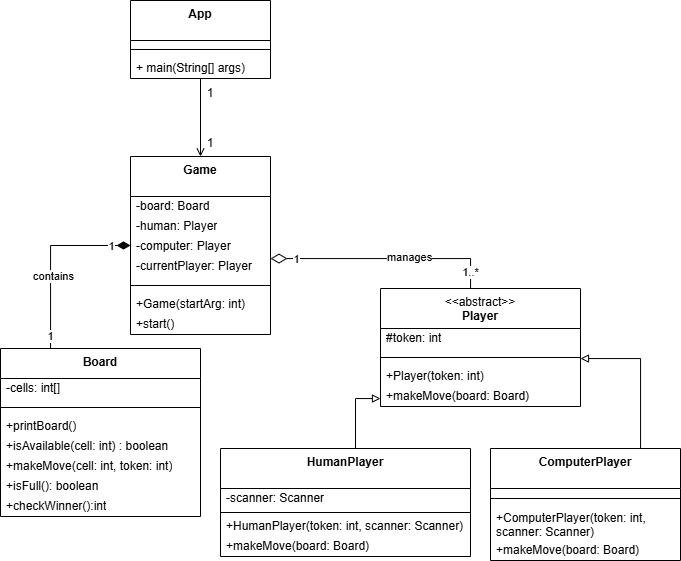

The diagram above was exported from draw.io. Its source (the exported page's mxGraphModel, read from the mxfile embedded in the PNG):
<mxGraphModel dx="2181" dy="733" grid="1" gridSize="10" guides="1" tooltips="1" connect="1" arrows="1" fold="1" page="1" pageScale="1" pageWidth="850" pageHeight="1100" math="0" shadow="0">
  <root>
    <mxCell id="0" />
    <mxCell id="1" parent="0" />
    <mxCell id="yFfusNQw5R4rds2wNT8R-12" edge="1" parent="1" source="yFfusNQw5R4rds2wNT8R-1" style="edgeStyle=orthogonalEdgeStyle;rounded=0;orthogonalLoop=1;jettySize=auto;html=1;endArrow=open;endFill=0;" target="yFfusNQw5R4rds2wNT8R-9" value="">
      <mxGeometry relative="1" as="geometry" />
    </mxCell>
    <mxCell id="yFfusNQw5R4rds2wNT8R-1" parent="1" style="swimlane;fontStyle=0;align=center;verticalAlign=top;childLayout=stackLayout;horizontal=1;startSize=40;horizontalStack=0;resizeParent=1;resizeParentMax=0;resizeLast=0;collapsible=0;marginBottom=0;html=1;whiteSpace=wrap;" value="&lt;b&gt;App&lt;/b&gt;" vertex="1">
      <mxGeometry height="78" width="140" x="-670" y="100" as="geometry" />
    </mxCell>
    <mxCell id="yFfusNQw5R4rds2wNT8R-6" parent="yFfusNQw5R4rds2wNT8R-1" style="line;strokeWidth=1;fillColor=none;align=left;verticalAlign=middle;spacingTop=-1;spacingLeft=3;spacingRight=3;rotatable=0;labelPosition=right;points=[];portConstraint=eastwest;" value="" vertex="1">
      <mxGeometry height="18" width="140" y="40" as="geometry" />
    </mxCell>
    <mxCell id="yFfusNQw5R4rds2wNT8R-8" parent="yFfusNQw5R4rds2wNT8R-1" style="text;html=1;strokeColor=none;fillColor=none;align=left;verticalAlign=middle;spacingLeft=4;spacingRight=4;overflow=hidden;rotatable=0;points=[[0,0.5],[1,0.5]];portConstraint=eastwest;whiteSpace=wrap;" value="+ main(String[] args)" vertex="1">
      <mxGeometry height="20" width="140" y="58" as="geometry" />
    </mxCell>
    <mxCell id="yFfusNQw5R4rds2wNT8R-31" edge="1" parent="1" source="yFfusNQw5R4rds2wNT8R-23" style="edgeStyle=orthogonalEdgeStyle;rounded=0;orthogonalLoop=1;jettySize=auto;html=1;endArrow=diamondThin;endFill=1;endSize=11;" target="yFfusNQw5R4rds2wNT8R-9" value="">
      <mxGeometry relative="1" as="geometry">
        <Array as="points">
          <mxPoint x="-750" y="345" />
        </Array>
      </mxGeometry>
    </mxCell>
    <mxCell id="yFfusNQw5R4rds2wNT8R-32" connectable="0" parent="yFfusNQw5R4rds2wNT8R-31" style="edgeLabel;html=1;align=center;verticalAlign=middle;resizable=0;points=[];" value="contains" vertex="1">
      <mxGeometry relative="1" x="-0.2065" y="-2" as="geometry">
        <mxPoint as="offset" />
      </mxGeometry>
    </mxCell>
    <mxCell id="yFfusNQw5R4rds2wNT8R-33" connectable="0" parent="yFfusNQw5R4rds2wNT8R-31" style="edgeLabel;html=1;align=center;verticalAlign=middle;resizable=0;points=[];" value="1" vertex="1">
      <mxGeometry relative="1" x="0.7826" as="geometry">
        <mxPoint as="offset" />
      </mxGeometry>
    </mxCell>
    <mxCell id="yFfusNQw5R4rds2wNT8R-34" connectable="0" parent="yFfusNQw5R4rds2wNT8R-31" style="edgeLabel;html=1;align=center;verticalAlign=middle;resizable=0;points=[];" value="1" vertex="1">
      <mxGeometry relative="1" x="-0.8587" y="1" as="geometry">
        <mxPoint as="offset" />
      </mxGeometry>
    </mxCell>
    <mxCell id="yFfusNQw5R4rds2wNT8R-9" parent="1" style="swimlane;fontStyle=0;align=center;verticalAlign=top;childLayout=stackLayout;horizontal=1;startSize=40;horizontalStack=0;resizeParent=1;resizeParentMax=0;resizeLast=0;collapsible=0;marginBottom=0;html=1;whiteSpace=wrap;" value="&lt;b&gt;Game&lt;/b&gt;" vertex="1">
      <mxGeometry height="178" width="140" x="-670" y="256" as="geometry" />
    </mxCell>
    <mxCell id="yFfusNQw5R4rds2wNT8R-18" parent="yFfusNQw5R4rds2wNT8R-9" style="text;html=1;strokeColor=none;fillColor=none;align=left;verticalAlign=middle;spacingLeft=4;spacingRight=4;overflow=hidden;rotatable=0;points=[[0,0.5],[1,0.5]];portConstraint=eastwest;whiteSpace=wrap;" value="-board: Board" vertex="1">
      <mxGeometry height="20" width="140" y="40" as="geometry" />
    </mxCell>
    <mxCell id="yFfusNQw5R4rds2wNT8R-19" parent="yFfusNQw5R4rds2wNT8R-9" style="text;html=1;strokeColor=none;fillColor=none;align=left;verticalAlign=middle;spacingLeft=4;spacingRight=4;overflow=hidden;rotatable=0;points=[[0,0.5],[1,0.5]];portConstraint=eastwest;whiteSpace=wrap;" value="-human: Player" vertex="1">
      <mxGeometry height="20" width="140" y="60" as="geometry" />
    </mxCell>
    <mxCell id="yFfusNQw5R4rds2wNT8R-20" parent="yFfusNQw5R4rds2wNT8R-9" style="text;html=1;strokeColor=none;fillColor=none;align=left;verticalAlign=middle;spacingLeft=4;spacingRight=4;overflow=hidden;rotatable=0;points=[[0,0.5],[1,0.5]];portConstraint=eastwest;whiteSpace=wrap;" value="-computer: Player" vertex="1">
      <mxGeometry height="20" width="140" y="80" as="geometry" />
    </mxCell>
    <mxCell id="yFfusNQw5R4rds2wNT8R-21" parent="yFfusNQw5R4rds2wNT8R-9" style="text;html=1;strokeColor=none;fillColor=none;align=left;verticalAlign=middle;spacingLeft=4;spacingRight=4;overflow=hidden;rotatable=0;points=[[0,0.5],[1,0.5]];portConstraint=eastwest;whiteSpace=wrap;" value="-currentPlayer: Player" vertex="1">
      <mxGeometry height="20" width="140" y="100" as="geometry" />
    </mxCell>
    <mxCell id="yFfusNQw5R4rds2wNT8R-10" parent="yFfusNQw5R4rds2wNT8R-9" style="line;strokeWidth=1;fillColor=none;align=left;verticalAlign=middle;spacingTop=-1;spacingLeft=3;spacingRight=3;rotatable=0;labelPosition=right;points=[];portConstraint=eastwest;" value="" vertex="1">
      <mxGeometry height="18" width="140" y="120" as="geometry" />
    </mxCell>
    <mxCell id="yFfusNQw5R4rds2wNT8R-11" parent="yFfusNQw5R4rds2wNT8R-9" style="text;html=1;strokeColor=none;fillColor=none;align=left;verticalAlign=middle;spacingLeft=4;spacingRight=4;overflow=hidden;rotatable=0;points=[[0,0.5],[1,0.5]];portConstraint=eastwest;whiteSpace=wrap;" value="+Game(startArg: int)" vertex="1">
      <mxGeometry height="20" width="140" y="138" as="geometry" />
    </mxCell>
    <mxCell id="yFfusNQw5R4rds2wNT8R-22" parent="yFfusNQw5R4rds2wNT8R-9" style="text;html=1;strokeColor=none;fillColor=none;align=left;verticalAlign=middle;spacingLeft=4;spacingRight=4;overflow=hidden;rotatable=0;points=[[0,0.5],[1,0.5]];portConstraint=eastwest;whiteSpace=wrap;" value="+start()" vertex="1">
      <mxGeometry height="20" width="140" y="158" as="geometry" />
    </mxCell>
    <mxCell id="yFfusNQw5R4rds2wNT8R-13" parent="1" style="text;html=1;whiteSpace=wrap;strokeColor=none;fillColor=none;align=center;verticalAlign=middle;rounded=0;" value="1" vertex="1">
      <mxGeometry height="30" width="60" x="-620" y="178" as="geometry" />
    </mxCell>
    <mxCell id="yFfusNQw5R4rds2wNT8R-14" parent="1" style="text;html=1;whiteSpace=wrap;strokeColor=none;fillColor=none;align=center;verticalAlign=middle;rounded=0;" value="1" vertex="1">
      <mxGeometry height="30" width="60" x="-620" y="228" as="geometry" />
    </mxCell>
    <mxCell id="yFfusNQw5R4rds2wNT8R-23" parent="1" style="swimlane;fontStyle=0;align=center;verticalAlign=top;childLayout=stackLayout;horizontal=1;startSize=30;horizontalStack=0;resizeParent=1;resizeParentMax=0;resizeLast=0;collapsible=0;marginBottom=0;html=1;whiteSpace=wrap;" value="&lt;b&gt;Board&lt;/b&gt;" vertex="1">
      <mxGeometry height="168" width="200" x="-800" y="448" as="geometry" />
    </mxCell>
    <mxCell id="yFfusNQw5R4rds2wNT8R-24" parent="yFfusNQw5R4rds2wNT8R-23" style="text;html=1;strokeColor=none;fillColor=none;align=left;verticalAlign=middle;spacingLeft=4;spacingRight=4;overflow=hidden;rotatable=0;points=[[0,0.5],[1,0.5]];portConstraint=eastwest;whiteSpace=wrap;" value="-cells: int[]" vertex="1">
      <mxGeometry height="20" width="200" y="30" as="geometry" />
    </mxCell>
    <mxCell id="yFfusNQw5R4rds2wNT8R-28" parent="yFfusNQw5R4rds2wNT8R-23" style="line;strokeWidth=1;fillColor=none;align=left;verticalAlign=middle;spacingTop=-1;spacingLeft=3;spacingRight=3;rotatable=0;labelPosition=right;points=[];portConstraint=eastwest;" value="" vertex="1">
      <mxGeometry height="18" width="200" y="50" as="geometry" />
    </mxCell>
    <mxCell id="yFfusNQw5R4rds2wNT8R-29" parent="yFfusNQw5R4rds2wNT8R-23" style="text;html=1;strokeColor=none;fillColor=none;align=left;verticalAlign=middle;spacingLeft=4;spacingRight=4;overflow=hidden;rotatable=0;points=[[0,0.5],[1,0.5]];portConstraint=eastwest;whiteSpace=wrap;" value="+printBoard()" vertex="1">
      <mxGeometry height="20" width="200" y="68" as="geometry" />
    </mxCell>
    <mxCell id="yFfusNQw5R4rds2wNT8R-25" parent="yFfusNQw5R4rds2wNT8R-23" style="text;html=1;strokeColor=none;fillColor=none;align=left;verticalAlign=middle;spacingLeft=4;spacingRight=4;overflow=hidden;rotatable=0;points=[[0,0.5],[1,0.5]];portConstraint=eastwest;whiteSpace=wrap;" value="+isAvailable(cell: int) : boolean&amp;nbsp;" vertex="1">
      <mxGeometry height="20" width="200" y="88" as="geometry" />
    </mxCell>
    <mxCell id="yFfusNQw5R4rds2wNT8R-36" parent="yFfusNQw5R4rds2wNT8R-23" style="text;html=1;strokeColor=none;fillColor=none;align=left;verticalAlign=middle;spacingLeft=4;spacingRight=4;overflow=hidden;rotatable=0;points=[[0,0.5],[1,0.5]];portConstraint=eastwest;whiteSpace=wrap;" value="+makeMove(cell: int, token: int)" vertex="1">
      <mxGeometry height="20" width="200" y="108" as="geometry" />
    </mxCell>
    <mxCell id="yFfusNQw5R4rds2wNT8R-35" parent="yFfusNQw5R4rds2wNT8R-23" style="text;html=1;strokeColor=none;fillColor=none;align=left;verticalAlign=middle;spacingLeft=4;spacingRight=4;overflow=hidden;rotatable=0;points=[[0,0.5],[1,0.5]];portConstraint=eastwest;whiteSpace=wrap;" value="+isFull(): boolean" vertex="1">
      <mxGeometry height="20" width="200" y="128" as="geometry" />
    </mxCell>
    <mxCell id="yFfusNQw5R4rds2wNT8R-30" parent="yFfusNQw5R4rds2wNT8R-23" style="text;html=1;strokeColor=none;fillColor=none;align=left;verticalAlign=middle;spacingLeft=4;spacingRight=4;overflow=hidden;rotatable=0;points=[[0,0.5],[1,0.5]];portConstraint=eastwest;whiteSpace=wrap;" value="+checkWinner():int" vertex="1">
      <mxGeometry height="20" width="200" y="148" as="geometry" />
    </mxCell>
    <mxCell id="yFfusNQw5R4rds2wNT8R-38" parent="1" style="swimlane;fontStyle=0;align=center;verticalAlign=top;childLayout=stackLayout;horizontal=1;startSize=40;horizontalStack=0;resizeParent=1;resizeParentMax=0;resizeLast=0;collapsible=0;marginBottom=0;html=1;whiteSpace=wrap;" value="&lt;div&gt;&amp;lt;&amp;lt;abstract&amp;gt;&amp;gt;&lt;/div&gt;&lt;b&gt;Player&lt;/b&gt;" vertex="1">
      <mxGeometry height="118" width="200" x="-420" y="388" as="geometry" />
    </mxCell>
    <mxCell id="yFfusNQw5R4rds2wNT8R-39" parent="yFfusNQw5R4rds2wNT8R-38" style="text;html=1;strokeColor=none;fillColor=none;align=left;verticalAlign=middle;spacingLeft=4;spacingRight=4;overflow=hidden;rotatable=0;points=[[0,0.5],[1,0.5]];portConstraint=eastwest;whiteSpace=wrap;" value="#token: int" vertex="1">
      <mxGeometry height="20" width="200" y="40" as="geometry" />
    </mxCell>
    <mxCell id="yFfusNQw5R4rds2wNT8R-40" parent="yFfusNQw5R4rds2wNT8R-38" style="line;strokeWidth=1;fillColor=none;align=left;verticalAlign=middle;spacingTop=-1;spacingLeft=3;spacingRight=3;rotatable=0;labelPosition=right;points=[];portConstraint=eastwest;" value="" vertex="1">
      <mxGeometry height="18" width="200" y="60" as="geometry" />
    </mxCell>
    <mxCell id="yFfusNQw5R4rds2wNT8R-41" parent="yFfusNQw5R4rds2wNT8R-38" style="text;html=1;strokeColor=none;fillColor=none;align=left;verticalAlign=middle;spacingLeft=4;spacingRight=4;overflow=hidden;rotatable=0;points=[[0,0.5],[1,0.5]];portConstraint=eastwest;whiteSpace=wrap;" value="+Player(token: int)" vertex="1">
      <mxGeometry height="20" width="200" y="78" as="geometry" />
    </mxCell>
    <mxCell id="yFfusNQw5R4rds2wNT8R-43" parent="yFfusNQw5R4rds2wNT8R-38" style="text;html=1;strokeColor=none;fillColor=none;align=left;verticalAlign=middle;spacingLeft=4;spacingRight=4;overflow=hidden;rotatable=0;points=[[0,0.5],[1,0.5]];portConstraint=eastwest;whiteSpace=wrap;" value="+makeMove(board: Board)" vertex="1">
      <mxGeometry height="20" width="200" y="98" as="geometry" />
    </mxCell>
    <mxCell id="yFfusNQw5R4rds2wNT8R-46" edge="1" parent="1" source="yFfusNQw5R4rds2wNT8R-38" style="edgeStyle=orthogonalEdgeStyle;rounded=0;orthogonalLoop=1;jettySize=auto;html=1;endArrow=diamondThin;endFill=0;endSize=14;" target="yFfusNQw5R4rds2wNT8R-9" value="">
      <mxGeometry relative="1" as="geometry">
        <Array as="points">
          <mxPoint x="-330" y="358" />
        </Array>
        <mxPoint x="-710" y="501" as="sourcePoint" />
        <mxPoint x="-680" y="358" as="targetPoint" />
      </mxGeometry>
    </mxCell>
    <mxCell id="yFfusNQw5R4rds2wNT8R-47" connectable="0" parent="yFfusNQw5R4rds2wNT8R-46" style="edgeLabel;html=1;align=center;verticalAlign=middle;resizable=0;points=[];" value="manages" vertex="1">
      <mxGeometry relative="1" x="-0.2065" y="-2" as="geometry">
        <mxPoint as="offset" />
      </mxGeometry>
    </mxCell>
    <mxCell id="yFfusNQw5R4rds2wNT8R-48" connectable="0" parent="yFfusNQw5R4rds2wNT8R-46" style="edgeLabel;html=1;align=center;verticalAlign=middle;resizable=0;points=[];" value="1" vertex="1">
      <mxGeometry relative="1" x="0.7826" as="geometry">
        <mxPoint as="offset" />
      </mxGeometry>
    </mxCell>
    <mxCell id="yFfusNQw5R4rds2wNT8R-49" connectable="0" parent="yFfusNQw5R4rds2wNT8R-46" style="edgeLabel;html=1;align=center;verticalAlign=middle;resizable=0;points=[];" value="1..*" vertex="1">
      <mxGeometry relative="1" x="-0.8587" y="1" as="geometry">
        <mxPoint as="offset" />
      </mxGeometry>
    </mxCell>
    <mxCell id="yFfusNQw5R4rds2wNT8R-60" edge="1" parent="1" source="yFfusNQw5R4rds2wNT8R-50" style="edgeStyle=orthogonalEdgeStyle;rounded=0;orthogonalLoop=1;jettySize=auto;html=1;endArrow=block;endFill=0;" target="yFfusNQw5R4rds2wNT8R-38">
      <mxGeometry relative="1" as="geometry">
        <Array as="points">
          <mxPoint x="-445" y="498" />
        </Array>
      </mxGeometry>
    </mxCell>
    <mxCell id="yFfusNQw5R4rds2wNT8R-50" parent="1" style="swimlane;fontStyle=0;align=center;verticalAlign=top;childLayout=stackLayout;horizontal=1;startSize=40;horizontalStack=0;resizeParent=1;resizeParentMax=0;resizeLast=0;collapsible=0;marginBottom=0;html=1;whiteSpace=wrap;" value="&lt;div&gt;&lt;span style=&quot;background-color: transparent; color: light-dark(rgb(0, 0, 0), rgb(255, 255, 255));&quot;&gt;&lt;b&gt;Human&lt;/b&gt;&lt;/span&gt;&lt;b style=&quot;background-color: transparent; color: light-dark(rgb(0, 0, 0), rgb(255, 255, 255));&quot;&gt;Player&lt;/b&gt;&lt;/div&gt;" vertex="1">
      <mxGeometry height="108" width="250" x="-580" y="548" as="geometry" />
    </mxCell>
    <mxCell id="yFfusNQw5R4rds2wNT8R-51" parent="yFfusNQw5R4rds2wNT8R-50" style="text;html=1;strokeColor=none;fillColor=none;align=left;verticalAlign=middle;spacingLeft=4;spacingRight=4;overflow=hidden;rotatable=0;points=[[0,0.5],[1,0.5]];portConstraint=eastwest;whiteSpace=wrap;" value="-scanner: Scanner" vertex="1">
      <mxGeometry height="20" width="250" y="40" as="geometry" />
    </mxCell>
    <mxCell id="yFfusNQw5R4rds2wNT8R-52" parent="yFfusNQw5R4rds2wNT8R-50" style="line;strokeWidth=1;fillColor=none;align=left;verticalAlign=middle;spacingTop=-1;spacingLeft=3;spacingRight=3;rotatable=0;labelPosition=right;points=[];portConstraint=eastwest;" value="" vertex="1">
      <mxGeometry height="8" width="250" y="60" as="geometry" />
    </mxCell>
    <mxCell id="yFfusNQw5R4rds2wNT8R-53" parent="yFfusNQw5R4rds2wNT8R-50" style="text;html=1;strokeColor=none;fillColor=none;align=left;verticalAlign=middle;spacingLeft=4;spacingRight=4;overflow=hidden;rotatable=0;points=[[0,0.5],[1,0.5]];portConstraint=eastwest;whiteSpace=wrap;" value="&lt;div&gt;+HumanPlayer(token: int, scanner: Scanner)&lt;/div&gt;&lt;div&gt;&lt;br&gt;&lt;/div&gt;" vertex="1">
      <mxGeometry height="20" width="250" y="68" as="geometry" />
    </mxCell>
    <mxCell id="yFfusNQw5R4rds2wNT8R-54" parent="yFfusNQw5R4rds2wNT8R-50" style="text;html=1;strokeColor=none;fillColor=none;align=left;verticalAlign=middle;spacingLeft=4;spacingRight=4;overflow=hidden;rotatable=0;points=[[0,0.5],[1,0.5]];portConstraint=eastwest;whiteSpace=wrap;" value="+makeMove(board: Board)" vertex="1">
      <mxGeometry height="20" width="250" y="88" as="geometry" />
    </mxCell>
    <mxCell id="yFfusNQw5R4rds2wNT8R-61" edge="1" parent="1" source="yFfusNQw5R4rds2wNT8R-55" style="edgeStyle=orthogonalEdgeStyle;rounded=0;orthogonalLoop=1;jettySize=auto;html=1;endArrow=block;endFill=0;" target="yFfusNQw5R4rds2wNT8R-38">
      <mxGeometry relative="1" as="geometry">
        <Array as="points">
          <mxPoint x="-160" y="458" />
        </Array>
      </mxGeometry>
    </mxCell>
    <mxCell id="yFfusNQw5R4rds2wNT8R-55" parent="1" style="swimlane;fontStyle=0;align=center;verticalAlign=top;childLayout=stackLayout;horizontal=1;startSize=40;horizontalStack=0;resizeParent=1;resizeParentMax=0;resizeLast=0;collapsible=0;marginBottom=0;html=1;whiteSpace=wrap;" value="&lt;div&gt;&lt;span style=&quot;background-color: transparent; color: light-dark(rgb(0, 0, 0), rgb(255, 255, 255));&quot;&gt;&lt;b&gt;Computer&lt;/b&gt;&lt;/span&gt;&lt;b style=&quot;background-color: transparent; color: light-dark(rgb(0, 0, 0), rgb(255, 255, 255));&quot;&gt;Player&lt;/b&gt;&lt;/div&gt;" vertex="1">
      <mxGeometry height="112" width="190" x="-310" y="548" as="geometry" />
    </mxCell>
    <mxCell id="yFfusNQw5R4rds2wNT8R-57" parent="yFfusNQw5R4rds2wNT8R-55" style="line;strokeWidth=1;fillColor=none;align=left;verticalAlign=middle;spacingTop=-1;spacingLeft=3;spacingRight=3;rotatable=0;labelPosition=right;points=[];portConstraint=eastwest;" value="" vertex="1">
      <mxGeometry height="20" width="190" y="40" as="geometry" />
    </mxCell>
    <mxCell id="yFfusNQw5R4rds2wNT8R-58" parent="yFfusNQw5R4rds2wNT8R-55" style="text;html=1;strokeColor=none;fillColor=none;align=left;verticalAlign=middle;spacingLeft=4;spacingRight=4;overflow=hidden;rotatable=0;points=[[0,0.5],[1,0.5]];portConstraint=eastwest;whiteSpace=wrap;" value="&lt;div&gt;+ComputerPlayer(token: int, scanner: Scanner)&lt;/div&gt;&lt;div&gt;&lt;br&gt;&lt;/div&gt;" vertex="1">
      <mxGeometry height="32" width="190" y="60" as="geometry" />
    </mxCell>
    <mxCell id="yFfusNQw5R4rds2wNT8R-59" parent="yFfusNQw5R4rds2wNT8R-55" style="text;html=1;strokeColor=none;fillColor=none;align=left;verticalAlign=middle;spacingLeft=4;spacingRight=4;overflow=hidden;rotatable=0;points=[[0,0.5],[1,0.5]];portConstraint=eastwest;whiteSpace=wrap;" value="+makeMove(board: Board)" vertex="1">
      <mxGeometry height="20" width="190" y="92" as="geometry" />
    </mxCell>
  </root>
</mxGraphModel>